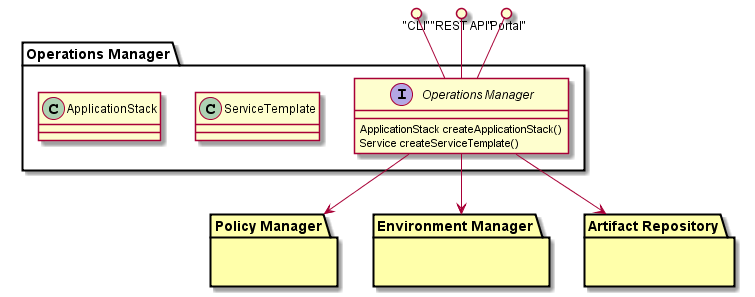

The diagram above was rendered by PlantUML. Its source (embedded in the PNG):
@startuml

package "Operations Manager" {
  interface "Operations Manager" {
      ApplicationStack createApplicationStack()
      Service createServiceTemplate()
  }
  class ServiceTemplate {

  }
  class ApplicationStack {
  }
}
"CLI" ()-- "Operations Manager"
"REST API" ()-- "Operations Manager"
"Portal" ()-- "Operations Manager"

package "Policy Manager"  #ffffaa {}
package "Environment Manager" #ffffaa {}
package "Artifact Repository" #ffffaa {}

"Operations Manager" --> "Artifact Repository"
"Operations Manager" --> "Policy Manager"
"Operations Manager" --> "Environment Manager"

@enduml